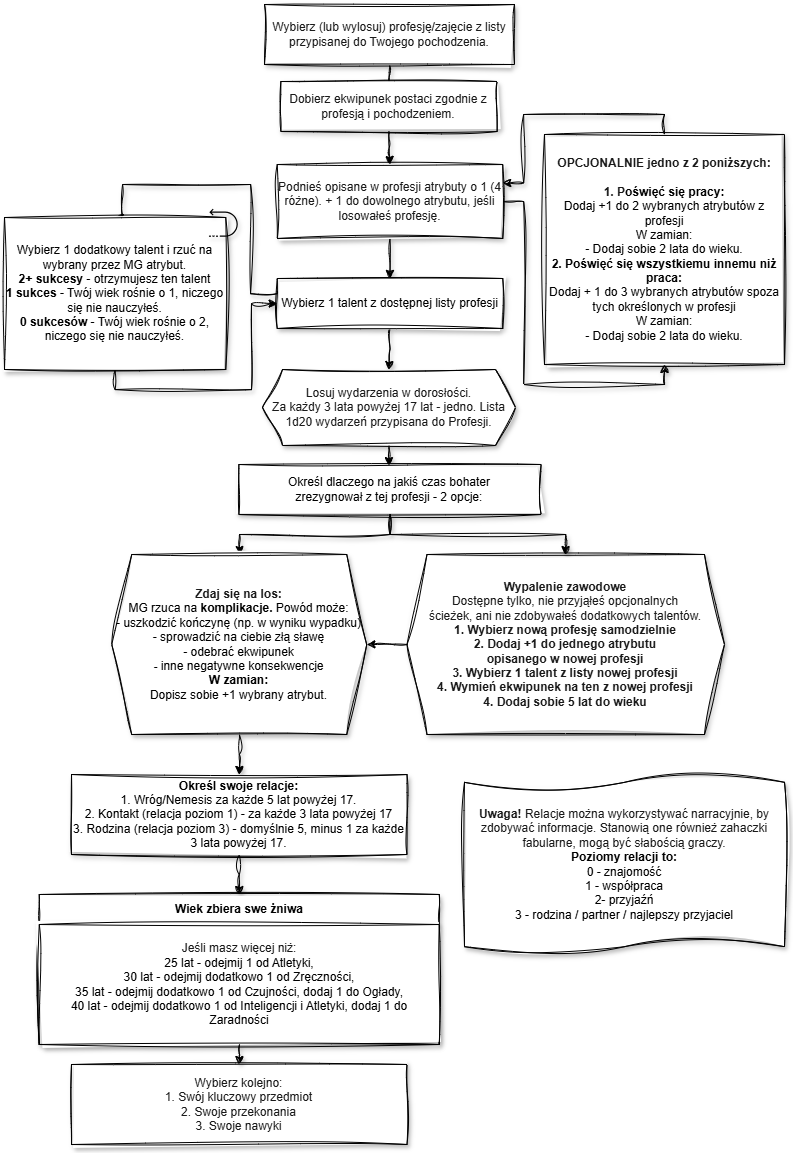

The diagram above was exported from draw.io. Its source (the exported page's mxGraphModel, read from the mxfile embedded in the PNG):
<mxGraphModel dx="1895" dy="958" grid="1" gridSize="10" guides="1" tooltips="1" connect="1" arrows="1" fold="1" page="1" pageScale="1" pageWidth="827" pageHeight="1169" math="0" shadow="0">
  <root>
    <mxCell id="0" />
    <mxCell id="1" parent="0" />
    <mxCell id="qBlPk_wkSnA8hYunaL0h-36" edge="1" parent="1" source="qBlPk_wkSnA8hYunaL0h-2" style="edgeStyle=orthogonalEdgeStyle;rounded=0;orthogonalLoop=1;jettySize=auto;html=1;fontSize=12;sketch=1;curveFitting=1;jiggle=2;shadow=1;" target="qBlPk_wkSnA8hYunaL0h-4" value="">
      <mxGeometry relative="1" as="geometry" />
    </mxCell>
    <mxCell id="qBlPk_wkSnA8hYunaL0h-2" parent="1" style="rounded=0;whiteSpace=wrap;html=1;shadow=1;glass=0;fontSize=12;sketch=1;curveFitting=1;jiggle=2;" value="&lt;span style=&quot;color: rgb(26, 26, 26);&quot;&gt;Wybierz (lub wylosuj) profesję/zajęcie z listy przypisanej do Twojego pochodzenia.&lt;/span&gt;" vertex="1">
      <mxGeometry height="60" width="250" x="280" y="20" as="geometry" />
    </mxCell>
    <mxCell id="qBlPk_wkSnA8hYunaL0h-3" edge="1" parent="1" source="qBlPk_wkSnA8hYunaL0h-4" style="edgeStyle=orthogonalEdgeStyle;rounded=0;orthogonalLoop=1;jettySize=auto;html=1;fontSize=12;entryX=0.5;entryY=0;entryDx=0;entryDy=0;sketch=1;curveFitting=1;jiggle=2;shadow=1;" target="qBlPk_wkSnA8hYunaL0h-9" value="">
      <mxGeometry relative="1" as="geometry">
        <mxPoint x="404.4705882352944" y="255" as="targetPoint" />
      </mxGeometry>
    </mxCell>
    <mxCell id="qBlPk_wkSnA8hYunaL0h-4" parent="1" style="rounded=0;whiteSpace=wrap;html=1;shadow=1;glass=0;fontSize=12;sketch=1;curveFitting=1;jiggle=2;" value="&lt;span style=&quot;color: rgb(26, 26, 26);&quot;&gt;Dobierz ekwipunek postaci zgodnie z profesją i pochodzeniem.&lt;/span&gt;" vertex="1">
      <mxGeometry height="50" width="216.25" x="296.38" y="97" as="geometry" />
    </mxCell>
    <mxCell id="qBlPk_wkSnA8hYunaL0h-7" edge="1" parent="1" source="qBlPk_wkSnA8hYunaL0h-9" style="edgeStyle=orthogonalEdgeStyle;rounded=0;orthogonalLoop=1;jettySize=auto;html=1;fontSize=12;sketch=1;curveFitting=1;jiggle=2;shadow=1;" target="qBlPk_wkSnA8hYunaL0h-12" value="">
      <mxGeometry relative="1" as="geometry" />
    </mxCell>
    <mxCell id="qBlPk_wkSnA8hYunaL0h-8" edge="1" parent="1" source="qBlPk_wkSnA8hYunaL0h-9" style="edgeStyle=orthogonalEdgeStyle;rounded=0;orthogonalLoop=1;jettySize=auto;html=1;entryX=0.5;entryY=1;entryDx=0;entryDy=0;fontSize=12;sketch=1;curveFitting=1;jiggle=2;shadow=1;" target="qBlPk_wkSnA8hYunaL0h-19">
      <mxGeometry relative="1" as="geometry">
        <mxPoint x="716.5" y="615" as="targetPoint" />
      </mxGeometry>
    </mxCell>
    <mxCell id="qBlPk_wkSnA8hYunaL0h-9" parent="1" style="rounded=0;whiteSpace=wrap;html=1;shadow=1;glass=0;fontSize=12;sketch=1;curveFitting=1;jiggle=2;" value="&lt;span style=&quot;color: rgb(26, 26, 26);&quot;&gt;Podnieś opisane w profesji atrybuty o 1 (4 różne). + 1 do dowolnego atrybutu, jeśli losowałeś profesję.&lt;/span&gt;" vertex="1">
      <mxGeometry height="74" width="225.49" x="292.75" y="180" as="geometry" />
    </mxCell>
    <mxCell id="qBlPk_wkSnA8hYunaL0h-37" edge="1" parent="1" source="qBlPk_wkSnA8hYunaL0h-12" style="edgeStyle=orthogonalEdgeStyle;rounded=0;orthogonalLoop=1;jettySize=auto;html=1;entryX=0.5;entryY=0;entryDx=0;entryDy=0;exitX=0;exitY=0.25;exitDx=0;exitDy=0;fontSize=12;sketch=1;curveFitting=1;jiggle=2;shadow=1;" target="qBlPk_wkSnA8hYunaL0h-22">
      <mxGeometry relative="1" as="geometry">
        <Array as="points">
          <mxPoint x="292" y="309" />
          <mxPoint x="266" y="309" />
          <mxPoint x="266" y="200" />
          <mxPoint x="138" y="200" />
        </Array>
      </mxGeometry>
    </mxCell>
    <mxCell id="qBlPk_wkSnA8hYunaL0h-39" edge="1" parent="1" source="qBlPk_wkSnA8hYunaL0h-12" style="edgeStyle=orthogonalEdgeStyle;rounded=0;orthogonalLoop=1;jettySize=auto;html=1;fontSize=12;sketch=1;curveFitting=1;jiggle=2;shadow=1;" target="qBlPk_wkSnA8hYunaL0h-14" value="">
      <mxGeometry relative="1" as="geometry" />
    </mxCell>
    <mxCell id="qBlPk_wkSnA8hYunaL0h-12" parent="1" style="rounded=0;whiteSpace=wrap;html=1;shadow=1;glass=0;fontSize=12;sketch=1;curveFitting=1;jiggle=2;" value="Wybierz 1 talent z dostępnej listy profesji" vertex="1">
      <mxGeometry height="50" width="225.49" x="292.76" y="294" as="geometry" />
    </mxCell>
    <mxCell id="qBlPk_wkSnA8hYunaL0h-13" edge="1" parent="1" source="qBlPk_wkSnA8hYunaL0h-14" style="edgeStyle=orthogonalEdgeStyle;rounded=0;orthogonalLoop=1;jettySize=auto;html=1;fontSize=12;sketch=1;curveFitting=1;jiggle=2;shadow=1;" target="qBlPk_wkSnA8hYunaL0h-16" value="">
      <mxGeometry relative="1" as="geometry" />
    </mxCell>
    <mxCell id="qBlPk_wkSnA8hYunaL0h-14" parent="1" style="shape=hexagon;perimeter=hexagonPerimeter2;whiteSpace=wrap;html=1;fixedSize=1;fontSize=12;sketch=1;curveFitting=1;jiggle=2;shadow=1;" value="&lt;span style=&quot;color: rgb(26, 26, 26);&quot;&gt;Losuj wydarzenia w dorosłości.&lt;br class=&quot;soft-break&quot;&gt;Za każdy 3 lata powyżej 17 lat - jedno. Lista 1d20 wydarzeń przypisana do Profesji.&lt;/span&gt;" vertex="1">
      <mxGeometry height="76" width="253" x="278" y="385" as="geometry" />
    </mxCell>
    <mxCell id="qBlPk_wkSnA8hYunaL0h-30" edge="1" parent="1" source="qBlPk_wkSnA8hYunaL0h-16" style="edgeStyle=orthogonalEdgeStyle;rounded=0;orthogonalLoop=1;jettySize=auto;html=1;fontSize=12;sketch=1;curveFitting=1;jiggle=2;shadow=1;" target="qBlPk_wkSnA8hYunaL0h-26">
      <mxGeometry relative="1" as="geometry" />
    </mxCell>
    <mxCell id="qBlPk_wkSnA8hYunaL0h-31" edge="1" parent="1" source="qBlPk_wkSnA8hYunaL0h-16" style="edgeStyle=orthogonalEdgeStyle;rounded=0;orthogonalLoop=1;jettySize=auto;html=1;fontSize=12;sketch=1;curveFitting=1;jiggle=2;shadow=1;" target="qBlPk_wkSnA8hYunaL0h-28">
      <mxGeometry relative="1" as="geometry" />
    </mxCell>
    <mxCell id="qBlPk_wkSnA8hYunaL0h-16" parent="1" style="rounded=0;whiteSpace=wrap;html=1;shadow=1;glass=0;fontSize=12;sketch=1;curveFitting=1;jiggle=2;" value="Określ dlaczego na jakiś czas bohater &lt;br&gt;zrezygnował z tej profesji - 2 opcje:" vertex="1">
      <mxGeometry height="50" width="302.24" x="254.37999999999997" y="480" as="geometry" />
    </mxCell>
    <mxCell id="qBlPk_wkSnA8hYunaL0h-18" edge="1" parent="1" source="qBlPk_wkSnA8hYunaL0h-19" style="edgeStyle=orthogonalEdgeStyle;rounded=0;orthogonalLoop=1;jettySize=auto;html=1;entryX=1;entryY=0.25;entryDx=0;entryDy=0;exitX=0.5;exitY=0;exitDx=0;exitDy=0;fontSize=12;sketch=1;curveFitting=1;jiggle=2;shadow=1;" target="qBlPk_wkSnA8hYunaL0h-9">
      <mxGeometry relative="1" as="geometry">
        <mxPoint x="716.5" y="374" as="sourcePoint" />
      </mxGeometry>
    </mxCell>
    <mxCell id="qBlPk_wkSnA8hYunaL0h-19" parent="1" style="rounded=0;whiteSpace=wrap;html=1;shadow=1;glass=0;fontSize=12;sketch=1;curveFitting=1;jiggle=2;" value="&lt;strong style=&quot;color: rgb(26, 26, 26);&quot;&gt;OPCJONALNIE jedno z 2 poniższych:&lt;br class=&quot;soft-break&quot;&gt;&lt;br class=&quot;soft-break&quot;&gt;1. P&lt;/strong&gt;&lt;strong&gt;oświęć się pracy:&lt;br class=&quot;soft-break&quot;&gt;&lt;/strong&gt;Dodaj +1 do 2 wybranych atrybutów z profesji&lt;br class=&quot;soft-break&quot;&gt;W zamian: &lt;strong&gt;&lt;br class=&quot;soft-break&quot;&gt;&lt;/strong&gt;- Dodaj sobie 2 lata do wieku. &lt;br class=&quot;soft-break&quot;&gt;&lt;strong&gt;2. Poświęć się wszystkiemu innemu niż praca:&lt;/strong&gt;&lt;br class=&quot;soft-break&quot;&gt;Dodaj + 1 do 3 wybranych atrybutów spoza tych określonych w profesji&lt;br class=&quot;soft-break&quot;&gt;W zamian:&lt;br class=&quot;soft-break&quot;&gt;- Dodaj sobie 2 lata do wieku." vertex="1">
      <mxGeometry height="230" width="240" x="560" y="150" as="geometry" />
    </mxCell>
    <mxCell id="qBlPk_wkSnA8hYunaL0h-38" edge="1" parent="1" source="qBlPk_wkSnA8hYunaL0h-22" style="edgeStyle=orthogonalEdgeStyle;rounded=0;orthogonalLoop=1;jettySize=auto;html=1;entryX=0;entryY=0.5;entryDx=0;entryDy=0;exitX=0.5;exitY=1;exitDx=0;exitDy=0;fontSize=12;sketch=1;curveFitting=1;jiggle=2;shadow=1;" target="qBlPk_wkSnA8hYunaL0h-12">
      <mxGeometry relative="1" as="geometry" />
    </mxCell>
    <mxCell id="qBlPk_wkSnA8hYunaL0h-22" parent="1" style="rounded=0;whiteSpace=wrap;html=1;shadow=1;glass=0;fontSize=12;sketch=1;curveFitting=1;jiggle=2;" value="Wybierz 1 dodatkowy talent i rzuć na wybrany przez MG atrybut.&lt;br class=&quot;soft-break&quot;&gt;&lt;strong&gt;2+ sukcesy&lt;/strong&gt; - otrzymujesz ten talent&lt;br class=&quot;soft-break&quot;&gt;&lt;strong&gt;1 sukces&lt;/strong&gt; -  Twój wiek rośnie o 1, niczego się nie nauczyłeś.&lt;br class=&quot;soft-break&quot;&gt;&lt;strong&gt;0 sukcesów &lt;/strong&gt;- Twój wiek rośnie o 2, niczego się nie nauczyłeś." vertex="1">
      <mxGeometry height="152" width="221.24" x="20" y="233" as="geometry" />
    </mxCell>
    <mxCell id="qBlPk_wkSnA8hYunaL0h-25" parent="1" style="shape=image;html=1;verticalAlign=top;verticalLabelPosition=bottom;labelBackgroundColor=#ffffff;imageAspect=0;aspect=fixed;image=https://icons.diagrams.net/icon-cache1/Essential_Web_5-2055/redo-again-repeat-arrow-uturn-949.svg;rotation=-180;direction=west;flipH=1;legacyAnchorPoints=0;fontSize=12;sketch=1;curveFitting=1;jiggle=2;shadow=1;" value="" vertex="1">
      <mxGeometry height="30" width="30" x="224.38" y="224" as="geometry" />
    </mxCell>
    <mxCell id="qBlPk_wkSnA8hYunaL0h-33" edge="1" parent="1" source="qBlPk_wkSnA8hYunaL0h-26" style="edgeStyle=orthogonalEdgeStyle;rounded=0;orthogonalLoop=1;jettySize=auto;html=1;fontSize=12;sketch=1;curveFitting=1;jiggle=2;shadow=1;" target="qBlPk_wkSnA8hYunaL0h-32">
      <mxGeometry relative="1" as="geometry" />
    </mxCell>
    <mxCell id="qBlPk_wkSnA8hYunaL0h-26" parent="1" style="shape=hexagon;perimeter=hexagonPerimeter2;whiteSpace=wrap;html=1;fixedSize=1;fontSize=12;sketch=1;curveFitting=1;jiggle=2;shadow=1;" value="&lt;strong style=&quot;color: rgb(26, 26, 26);&quot;&gt;Zdaj się na los:&lt;br class=&quot;soft-break&quot;&gt;&lt;/strong&gt;MG rzuca na &lt;strong&gt;komplikacje. &lt;/strong&gt;Powód może:&lt;strong&gt;&lt;br class=&quot;soft-break&quot;&gt;&lt;/strong&gt;- uszkodzić kończynę (np. w wyniku wypadku)&lt;br class=&quot;soft-break&quot;&gt;- sprowadzić na ciebie złą sławę&lt;br class=&quot;soft-break&quot;&gt;- odebrać ekwipunek&lt;strong&gt;&lt;br class=&quot;soft-break&quot;&gt;- &lt;/strong&gt;inne negatywne konsekwencje&lt;strong&gt;&lt;br class=&quot;soft-break&quot;&gt;W zamian:&lt;/strong&gt;&lt;br class=&quot;soft-break&quot;&gt;Dopisz sobie +1 wybrany atrybut." vertex="1">
      <mxGeometry height="180" width="254.99" x="127.25" y="570" as="geometry" />
    </mxCell>
    <mxCell id="UmWuP97lY2OTWF7EqL5U-1" edge="1" parent="1" source="qBlPk_wkSnA8hYunaL0h-28" style="edgeStyle=orthogonalEdgeStyle;rounded=0;sketch=1;hachureGap=4;jiggle=2;curveFitting=1;orthogonalLoop=1;jettySize=auto;html=1;exitX=0;exitY=0.5;exitDx=0;exitDy=0;entryX=1;entryY=0.5;entryDx=0;entryDy=0;fontFamily=Architects Daughter;fontSource=https%3A%2F%2Ffonts.googleapis.com%2Fcss%3Ffamily%3DArchitects%2BDaughter;fontSize=12;" target="qBlPk_wkSnA8hYunaL0h-26">
      <mxGeometry relative="1" as="geometry" />
    </mxCell>
    <mxCell id="qBlPk_wkSnA8hYunaL0h-28" parent="1" style="shape=hexagon;perimeter=hexagonPerimeter2;whiteSpace=wrap;html=1;fixedSize=1;fontSize=12;sketch=1;curveFitting=1;jiggle=2;shadow=1;" value="&lt;strong style=&quot;color: rgb(26, 26, 26);&quot;&gt;Wypalenie zawodowe&lt;br class=&quot;soft-break&quot;&gt;&lt;/strong&gt;&lt;span style=&quot;color: rgb(26, 26, 26);&quot;&gt;Dostępne tylko, nie przyjąłeś opcjonalnych &lt;br&gt;ścieżek, ani nie zdobywałeś dodatkowych talentów.&lt;br&gt;&lt;/span&gt;&lt;strong style=&quot;color: rgb(26, 26, 26);&quot;&gt;1. Wybierz nową profesję samodzielnie&lt;br&gt;2. Dodaj +1 do jednego atrybutu &lt;br&gt;opisanego w nowej profesji&lt;br&gt;3. Wybierz 1 talent z listy nowej profesji&lt;br&gt;4. Wymień ekwipunek na ten z nowej profesji&lt;br&gt;4. Dodaj sobie 5 lat do wieku&lt;br&gt;&lt;/strong&gt;" vertex="1">
      <mxGeometry height="180" width="317.51" x="422.49" y="570" as="geometry" />
    </mxCell>
    <mxCell id="qBlPk_wkSnA8hYunaL0h-53" edge="1" parent="1" source="qBlPk_wkSnA8hYunaL0h-32" style="edgeStyle=orthogonalEdgeStyle;rounded=0;orthogonalLoop=1;jettySize=auto;html=1;entryX=0.5;entryY=0;entryDx=0;entryDy=0;fontSize=12;sketch=1;curveFitting=1;jiggle=2;shadow=1;" target="qBlPk_wkSnA8hYunaL0h-49" value="">
      <mxGeometry relative="1" as="geometry" />
    </mxCell>
    <mxCell id="qBlPk_wkSnA8hYunaL0h-32" parent="1" style="rounded=0;whiteSpace=wrap;html=1;shadow=1;glass=0;fontSize=12;sketch=1;curveFitting=1;jiggle=2;" value="&lt;strong&gt;Określ swoje relacje:&lt;/strong&gt;&lt;br class=&quot;soft-break&quot;&gt;1. Wróg/Nemesis za każde 5 lat powyżej 17.&lt;br class=&quot;soft-break&quot;&gt;2. Kontakt (relacja poziom 1) - za każde 3 lata powyżej 17&lt;br class=&quot;soft-break&quot;&gt;3. Rodzina (relacja poziom 3) - domyślnie 5, minus 1 za każde 3 lata powyżej 17." vertex="1">
      <mxGeometry height="80" width="335.49" x="87" y="790" as="geometry" />
    </mxCell>
    <mxCell id="qBlPk_wkSnA8hYunaL0h-44" parent="1" style="shape=tape;whiteSpace=wrap;html=1;size=0.08695652173913043;fontSize=12;sketch=1;curveFitting=1;jiggle=2;shadow=1;" value="&lt;strong style=&quot;color: rgb(26, 26, 26);&quot;&gt;Uwaga! &lt;/strong&gt;&lt;span style=&quot;color: rgb(26, 26, 26);&quot;&gt;Relacje można wykorzystywać narracyjnie, by zdobywać informacje. Stanowią one również zahaczki fabularne, mogą być słabością graczy.&lt;br class=&quot;soft-break&quot;&gt;&lt;/span&gt;&lt;b&gt;Poziomy relacji to:&lt;/b&gt;&lt;br class=&quot;soft-break&quot;&gt;0 - znajomość&lt;br class=&quot;soft-break&quot;&gt;1 - współpraca &lt;br class=&quot;soft-break&quot;&gt;2- przyjaźń&lt;br class=&quot;soft-break&quot;&gt;3 - rodzina / partner / najlepszy przyjaciel" vertex="1">
      <mxGeometry height="180" width="320" x="480" y="790" as="geometry" />
    </mxCell>
    <mxCell id="qBlPk_wkSnA8hYunaL0h-49" parent="1" style="swimlane;fontStyle=0;childLayout=stackLayout;horizontal=1;startSize=30;horizontalStack=0;resizeParent=1;resizeParentMax=0;resizeLast=0;collapsible=1;marginBottom=0;whiteSpace=wrap;html=1;fontSize=12;sketch=1;curveFitting=1;jiggle=2;shadow=1;" value="&lt;b&gt;Wiek zbiera swe żniwa&lt;/b&gt;" vertex="1">
      <mxGeometry height="150" width="400" x="54.74" y="910" as="geometry">
        <mxRectangle height="30" width="160" x="40" y="1020" as="alternateBounds" />
      </mxGeometry>
    </mxCell>
    <mxCell id="qBlPk_wkSnA8hYunaL0h-52" parent="qBlPk_wkSnA8hYunaL0h-49" style="text;align=center;verticalAlign=middle;spacingLeft=4;spacingRight=4;overflow=hidden;points=[[0,0.5],[1,0.5]];portConstraint=eastwest;rotatable=0;whiteSpace=wrap;html=1;fontSize=12;sketch=1;curveFitting=1;jiggle=2;shadow=1;fillColor=default;strokeColor=default;" value="&lt;p&gt;&lt;span style=&quot;color: rgb(26, 26, 26); background-color: transparent;&quot;&gt;Jeśli masz więcej niż:&lt;br class=&quot;soft-break&quot;&gt;&lt;/span&gt;25 lat - odejmij 1 od Atletyki,&lt;br class=&quot;soft-break&quot;&gt;30 lat - odejmij dodatkowo 1 od Zręczności,&lt;br class=&quot;soft-break&quot;&gt;35 lat - odejmij dodatkowo 1 od Czujności, dodaj 1 do Ogłady,&lt;br&gt;&lt;span style=&quot;background-color: transparent; color: light-dark(rgb(0, 0, 0), rgb(255, 255, 255));&quot;&gt;40 lat - odejmij dodatkowo 1 od Inteligencji i Atletyki, dodaj 1 do Zaradności&lt;/span&gt;&lt;/p&gt;" vertex="1">
      <mxGeometry height="120" width="400" y="30" as="geometry" />
    </mxCell>
    <mxCell id="qBlPk_wkSnA8hYunaL0h-54" parent="1" style="rounded=0;whiteSpace=wrap;html=1;shadow=1;glass=0;fontSize=12;sketch=1;curveFitting=1;jiggle=2;" value="&lt;span style=&quot;background-color: transparent; color: rgb(26, 26, 26);&quot;&gt;Wybierz kolejno:&lt;/span&gt;&lt;div&gt;&lt;span style=&quot;background-color: transparent; color: rgb(26, 26, 26);&quot;&gt;1. Swój kluczowy przedmiot&lt;br&gt;2. Swoje przekonania&lt;br&gt;3. Swoje nawyki&lt;/span&gt;&lt;/div&gt;" vertex="1">
      <mxGeometry height="80" width="335.49" x="87" y="1080" as="geometry" />
    </mxCell>
    <mxCell id="qBlPk_wkSnA8hYunaL0h-56" edge="1" parent="1" style="edgeStyle=orthogonalEdgeStyle;rounded=0;orthogonalLoop=1;jettySize=auto;html=1;sketch=1;curveFitting=1;jiggle=2;shadow=1;fontSize=12;" target="qBlPk_wkSnA8hYunaL0h-54">
      <mxGeometry relative="1" as="geometry">
        <mxPoint x="255" y="1060" as="sourcePoint" />
      </mxGeometry>
    </mxCell>
  </root>
</mxGraphModel>